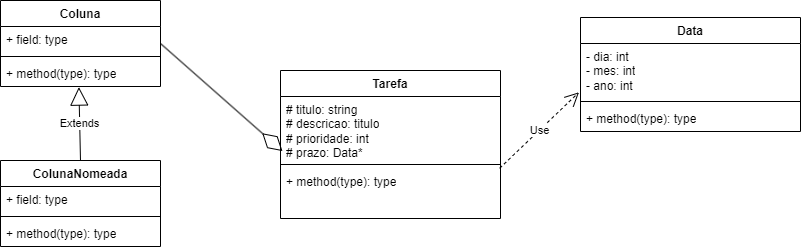

The diagram above was exported from draw.io. Its source (the exported page's mxGraphModel, read from the mxfile embedded in the PNG):
<mxGraphModel dx="1290" dy="515" grid="1" gridSize="10" guides="1" tooltips="1" connect="1" arrows="1" fold="1" page="1" pageScale="1" pageWidth="827" pageHeight="1169" math="0" shadow="0">
  <root>
    <mxCell id="0" />
    <mxCell id="1" parent="0" />
    <mxCell id="yQ89cq6-6u9VuSmQggaM-1" value="Tarefa" style="swimlane;fontStyle=1;align=center;verticalAlign=top;childLayout=stackLayout;horizontal=1;startSize=26;horizontalStack=0;resizeParent=1;resizeParentMax=0;resizeLast=0;collapsible=1;marginBottom=0;whiteSpace=wrap;html=1;" vertex="1" parent="1">
      <mxGeometry x="290" y="80" width="220" height="148" as="geometry">
        <mxRectangle x="330" y="250" width="80" height="30" as="alternateBounds" />
      </mxGeometry>
    </mxCell>
    <mxCell id="yQ89cq6-6u9VuSmQggaM-2" value="# titulo: string&lt;br&gt;# descricao: titulo&lt;br&gt;# prioridade: int&lt;br&gt;# prazo: Data*" style="text;strokeColor=none;fillColor=none;align=left;verticalAlign=top;spacingLeft=4;spacingRight=4;overflow=hidden;rotatable=0;points=[[0,0.5],[1,0.5]];portConstraint=eastwest;whiteSpace=wrap;html=1;" vertex="1" parent="yQ89cq6-6u9VuSmQggaM-1">
      <mxGeometry y="26" width="220" height="64" as="geometry" />
    </mxCell>
    <mxCell id="yQ89cq6-6u9VuSmQggaM-3" value="" style="line;strokeWidth=1;fillColor=none;align=left;verticalAlign=middle;spacingTop=-1;spacingLeft=3;spacingRight=3;rotatable=0;labelPosition=right;points=[];portConstraint=eastwest;strokeColor=inherit;" vertex="1" parent="yQ89cq6-6u9VuSmQggaM-1">
      <mxGeometry y="90" width="220" height="8" as="geometry" />
    </mxCell>
    <mxCell id="yQ89cq6-6u9VuSmQggaM-4" value="+ method(type): type" style="text;strokeColor=none;fillColor=none;align=left;verticalAlign=top;spacingLeft=4;spacingRight=4;overflow=hidden;rotatable=0;points=[[0,0.5],[1,0.5]];portConstraint=eastwest;whiteSpace=wrap;html=1;" vertex="1" parent="yQ89cq6-6u9VuSmQggaM-1">
      <mxGeometry y="98" width="220" height="50" as="geometry" />
    </mxCell>
    <mxCell id="yQ89cq6-6u9VuSmQggaM-5" value="Data&lt;br&gt;" style="swimlane;fontStyle=1;align=center;verticalAlign=top;childLayout=stackLayout;horizontal=1;startSize=26;horizontalStack=0;resizeParent=1;resizeParentMax=0;resizeLast=0;collapsible=1;marginBottom=0;whiteSpace=wrap;html=1;" vertex="1" parent="1">
      <mxGeometry x="590" y="27" width="220" height="114" as="geometry" />
    </mxCell>
    <mxCell id="yQ89cq6-6u9VuSmQggaM-6" value="- dia: int&lt;br&gt;- mes: int&lt;br&gt;- ano: int" style="text;strokeColor=none;fillColor=none;align=left;verticalAlign=top;spacingLeft=4;spacingRight=4;overflow=hidden;rotatable=0;points=[[0,0.5],[1,0.5]];portConstraint=eastwest;whiteSpace=wrap;html=1;" vertex="1" parent="yQ89cq6-6u9VuSmQggaM-5">
      <mxGeometry y="26" width="220" height="54" as="geometry" />
    </mxCell>
    <mxCell id="yQ89cq6-6u9VuSmQggaM-7" value="" style="line;strokeWidth=1;fillColor=none;align=left;verticalAlign=middle;spacingTop=-1;spacingLeft=3;spacingRight=3;rotatable=0;labelPosition=right;points=[];portConstraint=eastwest;strokeColor=inherit;" vertex="1" parent="yQ89cq6-6u9VuSmQggaM-5">
      <mxGeometry y="80" width="220" height="8" as="geometry" />
    </mxCell>
    <mxCell id="yQ89cq6-6u9VuSmQggaM-8" value="+ method(type): type" style="text;strokeColor=none;fillColor=none;align=left;verticalAlign=top;spacingLeft=4;spacingRight=4;overflow=hidden;rotatable=0;points=[[0,0.5],[1,0.5]];portConstraint=eastwest;whiteSpace=wrap;html=1;" vertex="1" parent="yQ89cq6-6u9VuSmQggaM-5">
      <mxGeometry y="88" width="220" height="26" as="geometry" />
    </mxCell>
    <mxCell id="yQ89cq6-6u9VuSmQggaM-11" value="Coluna" style="swimlane;fontStyle=1;align=center;verticalAlign=top;childLayout=stackLayout;horizontal=1;startSize=26;horizontalStack=0;resizeParent=1;resizeParentMax=0;resizeLast=0;collapsible=1;marginBottom=0;whiteSpace=wrap;html=1;" vertex="1" parent="1">
      <mxGeometry x="10" y="10" width="160" height="86" as="geometry" />
    </mxCell>
    <mxCell id="yQ89cq6-6u9VuSmQggaM-12" value="+ field: type" style="text;strokeColor=none;fillColor=none;align=left;verticalAlign=top;spacingLeft=4;spacingRight=4;overflow=hidden;rotatable=0;points=[[0,0.5],[1,0.5]];portConstraint=eastwest;whiteSpace=wrap;html=1;" vertex="1" parent="yQ89cq6-6u9VuSmQggaM-11">
      <mxGeometry y="26" width="160" height="26" as="geometry" />
    </mxCell>
    <mxCell id="yQ89cq6-6u9VuSmQggaM-13" value="" style="line;strokeWidth=1;fillColor=none;align=left;verticalAlign=middle;spacingTop=-1;spacingLeft=3;spacingRight=3;rotatable=0;labelPosition=right;points=[];portConstraint=eastwest;strokeColor=inherit;" vertex="1" parent="yQ89cq6-6u9VuSmQggaM-11">
      <mxGeometry y="52" width="160" height="8" as="geometry" />
    </mxCell>
    <mxCell id="yQ89cq6-6u9VuSmQggaM-14" value="+ method(type): type" style="text;strokeColor=none;fillColor=none;align=left;verticalAlign=top;spacingLeft=4;spacingRight=4;overflow=hidden;rotatable=0;points=[[0,0.5],[1,0.5]];portConstraint=eastwest;whiteSpace=wrap;html=1;" vertex="1" parent="yQ89cq6-6u9VuSmQggaM-11">
      <mxGeometry y="60" width="160" height="26" as="geometry" />
    </mxCell>
    <mxCell id="yQ89cq6-6u9VuSmQggaM-19" value="ColunaNomeada&lt;br&gt;" style="swimlane;fontStyle=1;align=center;verticalAlign=top;childLayout=stackLayout;horizontal=1;startSize=26;horizontalStack=0;resizeParent=1;resizeParentMax=0;resizeLast=0;collapsible=1;marginBottom=0;whiteSpace=wrap;html=1;" vertex="1" parent="1">
      <mxGeometry x="10" y="170" width="160" height="86" as="geometry" />
    </mxCell>
    <mxCell id="yQ89cq6-6u9VuSmQggaM-20" value="+ field: type" style="text;strokeColor=none;fillColor=none;align=left;verticalAlign=top;spacingLeft=4;spacingRight=4;overflow=hidden;rotatable=0;points=[[0,0.5],[1,0.5]];portConstraint=eastwest;whiteSpace=wrap;html=1;" vertex="1" parent="yQ89cq6-6u9VuSmQggaM-19">
      <mxGeometry y="26" width="160" height="26" as="geometry" />
    </mxCell>
    <mxCell id="yQ89cq6-6u9VuSmQggaM-21" value="" style="line;strokeWidth=1;fillColor=none;align=left;verticalAlign=middle;spacingTop=-1;spacingLeft=3;spacingRight=3;rotatable=0;labelPosition=right;points=[];portConstraint=eastwest;strokeColor=inherit;" vertex="1" parent="yQ89cq6-6u9VuSmQggaM-19">
      <mxGeometry y="52" width="160" height="8" as="geometry" />
    </mxCell>
    <mxCell id="yQ89cq6-6u9VuSmQggaM-22" value="+ method(type): type" style="text;strokeColor=none;fillColor=none;align=left;verticalAlign=top;spacingLeft=4;spacingRight=4;overflow=hidden;rotatable=0;points=[[0,0.5],[1,0.5]];portConstraint=eastwest;whiteSpace=wrap;html=1;" vertex="1" parent="yQ89cq6-6u9VuSmQggaM-19">
      <mxGeometry y="60" width="160" height="26" as="geometry" />
    </mxCell>
    <mxCell id="yQ89cq6-6u9VuSmQggaM-23" value="Extends" style="endArrow=block;endSize=16;endFill=0;html=1;rounded=0;exitX=0.5;exitY=0;exitDx=0;exitDy=0;entryX=0.49;entryY=1.023;entryDx=0;entryDy=0;entryPerimeter=0;" edge="1" parent="1" source="yQ89cq6-6u9VuSmQggaM-19" target="yQ89cq6-6u9VuSmQggaM-14">
      <mxGeometry width="160" relative="1" as="geometry">
        <mxPoint x="400" y="150" as="sourcePoint" />
        <mxPoint x="560" y="150" as="targetPoint" />
      </mxGeometry>
    </mxCell>
    <mxCell id="yQ89cq6-6u9VuSmQggaM-25" value="" style="endArrow=diamondThin;endFill=0;endSize=24;html=1;rounded=0;exitX=1;exitY=0.5;exitDx=0;exitDy=0;entryX=0.009;entryY=0.853;entryDx=0;entryDy=0;entryPerimeter=0;" edge="1" parent="1" source="yQ89cq6-6u9VuSmQggaM-11" target="yQ89cq6-6u9VuSmQggaM-2">
      <mxGeometry width="160" relative="1" as="geometry">
        <mxPoint x="400" y="110" as="sourcePoint" />
        <mxPoint x="550" y="260" as="targetPoint" />
      </mxGeometry>
    </mxCell>
    <mxCell id="yQ89cq6-6u9VuSmQggaM-27" value="Use" style="endArrow=open;endSize=12;dashed=1;html=1;rounded=0;exitX=0.996;exitY=-0.004;exitDx=0;exitDy=0;exitPerimeter=0;entryX=-0.007;entryY=0.904;entryDx=0;entryDy=0;entryPerimeter=0;" edge="1" parent="1" source="yQ89cq6-6u9VuSmQggaM-4" target="yQ89cq6-6u9VuSmQggaM-6">
      <mxGeometry width="160" relative="1" as="geometry">
        <mxPoint x="400" y="240" as="sourcePoint" />
        <mxPoint x="560" y="240" as="targetPoint" />
      </mxGeometry>
    </mxCell>
  </root>
</mxGraphModel>